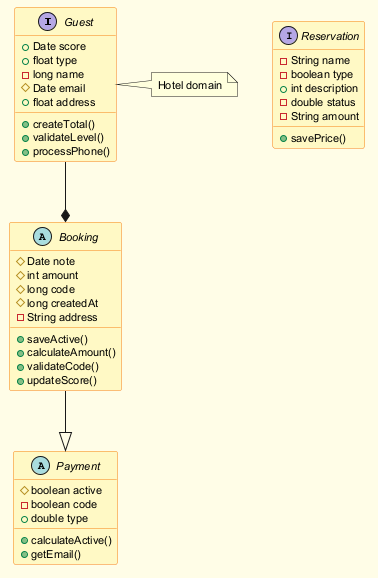

The diagram above was rendered by PlantUML. Its source (embedded in the PNG):
@startuml
skinparam backgroundColor #FFFDE7
skinparam classBackgroundColor #FFF9C4
skinparam classBorderColor #F57F17
skinparam defaultFontSize 11
interface Guest {
  +Date score
  +float type
  -long name
  #Date email
  +float address
  +createTotal()
  +validateLevel()
  +processPhone()
}
abstract class Payment {
  #boolean active
  -boolean code
  +double type
  +calculateActive()
  +getEmail()
}
interface Reservation {
  -String name
  -boolean type
  +int description
  -double status
  -String amount
  +savePrice()
}
abstract class Booking {
  #Date note
  #int amount
  #long code
  #long createdAt
  -String address
  +saveActive()
  +calculateAmount()
  +validateCode()
  +updateScore()
}
Guest --* Booking
Booking --|> Payment
note right of Guest : Hotel domain
@enduml